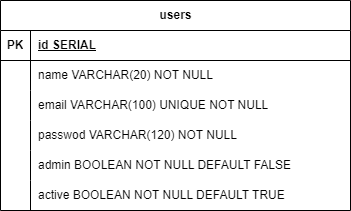

The diagram above was exported from draw.io. Its source (the exported page's mxGraphModel, read from the mxfile embedded in the PNG):
<mxGraphModel dx="472" dy="754" grid="1" gridSize="10" guides="1" tooltips="1" connect="1" arrows="1" fold="1" page="1" pageScale="1" pageWidth="850" pageHeight="1100" math="0" shadow="0" extFonts="Permanent Marker^https://fonts.googleapis.com/css?family=Permanent+Marker">
  <root>
    <mxCell id="0" />
    <mxCell id="1" parent="0" />
    <mxCell id="t6wVFIt3igLIHEtqo5kP-1" value="users" style="shape=table;startSize=30;container=1;collapsible=1;childLayout=tableLayout;fixedRows=1;rowLines=0;fontStyle=1;align=center;resizeLast=1;html=1;" parent="1" vertex="1">
      <mxGeometry x="330" y="320" width="350" height="210" as="geometry" />
    </mxCell>
    <mxCell id="t6wVFIt3igLIHEtqo5kP-2" value="" style="shape=tableRow;horizontal=0;startSize=0;swimlaneHead=0;swimlaneBody=0;fillColor=none;collapsible=0;dropTarget=0;points=[[0,0.5],[1,0.5]];portConstraint=eastwest;top=0;left=0;right=0;bottom=1;" parent="t6wVFIt3igLIHEtqo5kP-1" vertex="1">
      <mxGeometry y="30" width="350" height="30" as="geometry" />
    </mxCell>
    <mxCell id="t6wVFIt3igLIHEtqo5kP-3" value="PK" style="shape=partialRectangle;connectable=0;fillColor=none;top=0;left=0;bottom=0;right=0;fontStyle=1;overflow=hidden;whiteSpace=wrap;html=1;" parent="t6wVFIt3igLIHEtqo5kP-2" vertex="1">
      <mxGeometry width="30" height="30" as="geometry">
        <mxRectangle width="30" height="30" as="alternateBounds" />
      </mxGeometry>
    </mxCell>
    <mxCell id="t6wVFIt3igLIHEtqo5kP-4" value="id SERIAL" style="shape=partialRectangle;connectable=0;fillColor=none;top=0;left=0;bottom=0;right=0;align=left;spacingLeft=6;fontStyle=5;overflow=hidden;whiteSpace=wrap;html=1;" parent="t6wVFIt3igLIHEtqo5kP-2" vertex="1">
      <mxGeometry x="30" width="320" height="30" as="geometry">
        <mxRectangle width="320" height="30" as="alternateBounds" />
      </mxGeometry>
    </mxCell>
    <mxCell id="t6wVFIt3igLIHEtqo5kP-5" value="" style="shape=tableRow;horizontal=0;startSize=0;swimlaneHead=0;swimlaneBody=0;fillColor=none;collapsible=0;dropTarget=0;points=[[0,0.5],[1,0.5]];portConstraint=eastwest;top=0;left=0;right=0;bottom=0;" parent="t6wVFIt3igLIHEtqo5kP-1" vertex="1">
      <mxGeometry y="60" width="350" height="30" as="geometry" />
    </mxCell>
    <mxCell id="t6wVFIt3igLIHEtqo5kP-6" value="" style="shape=partialRectangle;connectable=0;fillColor=none;top=0;left=0;bottom=0;right=0;editable=1;overflow=hidden;whiteSpace=wrap;html=1;" parent="t6wVFIt3igLIHEtqo5kP-5" vertex="1">
      <mxGeometry width="30" height="30" as="geometry">
        <mxRectangle width="30" height="30" as="alternateBounds" />
      </mxGeometry>
    </mxCell>
    <mxCell id="t6wVFIt3igLIHEtqo5kP-7" value="name VARCHAR(20) NOT NULL" style="shape=partialRectangle;connectable=0;fillColor=none;top=0;left=0;bottom=0;right=0;align=left;spacingLeft=6;overflow=hidden;whiteSpace=wrap;html=1;" parent="t6wVFIt3igLIHEtqo5kP-5" vertex="1">
      <mxGeometry x="30" width="320" height="30" as="geometry">
        <mxRectangle width="320" height="30" as="alternateBounds" />
      </mxGeometry>
    </mxCell>
    <mxCell id="t6wVFIt3igLIHEtqo5kP-8" value="" style="shape=tableRow;horizontal=0;startSize=0;swimlaneHead=0;swimlaneBody=0;fillColor=none;collapsible=0;dropTarget=0;points=[[0,0.5],[1,0.5]];portConstraint=eastwest;top=0;left=0;right=0;bottom=0;" parent="t6wVFIt3igLIHEtqo5kP-1" vertex="1">
      <mxGeometry y="90" width="350" height="30" as="geometry" />
    </mxCell>
    <mxCell id="t6wVFIt3igLIHEtqo5kP-9" value="" style="shape=partialRectangle;connectable=0;fillColor=none;top=0;left=0;bottom=0;right=0;editable=1;overflow=hidden;whiteSpace=wrap;html=1;" parent="t6wVFIt3igLIHEtqo5kP-8" vertex="1">
      <mxGeometry width="30" height="30" as="geometry">
        <mxRectangle width="30" height="30" as="alternateBounds" />
      </mxGeometry>
    </mxCell>
    <mxCell id="t6wVFIt3igLIHEtqo5kP-10" value="email VARCHAR(100) UNIQUE NOT NULL" style="shape=partialRectangle;connectable=0;fillColor=none;top=0;left=0;bottom=0;right=0;align=left;spacingLeft=6;overflow=hidden;whiteSpace=wrap;html=1;" parent="t6wVFIt3igLIHEtqo5kP-8" vertex="1">
      <mxGeometry x="30" width="320" height="30" as="geometry">
        <mxRectangle width="320" height="30" as="alternateBounds" />
      </mxGeometry>
    </mxCell>
    <mxCell id="t6wVFIt3igLIHEtqo5kP-11" value="" style="shape=tableRow;horizontal=0;startSize=0;swimlaneHead=0;swimlaneBody=0;fillColor=none;collapsible=0;dropTarget=0;points=[[0,0.5],[1,0.5]];portConstraint=eastwest;top=0;left=0;right=0;bottom=0;" parent="t6wVFIt3igLIHEtqo5kP-1" vertex="1">
      <mxGeometry y="120" width="350" height="30" as="geometry" />
    </mxCell>
    <mxCell id="t6wVFIt3igLIHEtqo5kP-12" value="" style="shape=partialRectangle;connectable=0;fillColor=none;top=0;left=0;bottom=0;right=0;editable=1;overflow=hidden;whiteSpace=wrap;html=1;" parent="t6wVFIt3igLIHEtqo5kP-11" vertex="1">
      <mxGeometry width="30" height="30" as="geometry">
        <mxRectangle width="30" height="30" as="alternateBounds" />
      </mxGeometry>
    </mxCell>
    <mxCell id="t6wVFIt3igLIHEtqo5kP-13" value="passwod VARCHAR(120) NOT NULL" style="shape=partialRectangle;connectable=0;fillColor=none;top=0;left=0;bottom=0;right=0;align=left;spacingLeft=6;overflow=hidden;whiteSpace=wrap;html=1;" parent="t6wVFIt3igLIHEtqo5kP-11" vertex="1">
      <mxGeometry x="30" width="320" height="30" as="geometry">
        <mxRectangle width="320" height="30" as="alternateBounds" />
      </mxGeometry>
    </mxCell>
    <mxCell id="t6wVFIt3igLIHEtqo5kP-17" style="shape=tableRow;horizontal=0;startSize=0;swimlaneHead=0;swimlaneBody=0;fillColor=none;collapsible=0;dropTarget=0;points=[[0,0.5],[1,0.5]];portConstraint=eastwest;top=0;left=0;right=0;bottom=0;" parent="t6wVFIt3igLIHEtqo5kP-1" vertex="1">
      <mxGeometry y="150" width="350" height="30" as="geometry" />
    </mxCell>
    <mxCell id="t6wVFIt3igLIHEtqo5kP-18" style="shape=partialRectangle;connectable=0;fillColor=none;top=0;left=0;bottom=0;right=0;editable=1;overflow=hidden;whiteSpace=wrap;html=1;" parent="t6wVFIt3igLIHEtqo5kP-17" vertex="1">
      <mxGeometry width="30" height="30" as="geometry">
        <mxRectangle width="30" height="30" as="alternateBounds" />
      </mxGeometry>
    </mxCell>
    <mxCell id="t6wVFIt3igLIHEtqo5kP-19" value="admin BOOLEAN NOT NULL DEFAULT FALSE" style="shape=partialRectangle;connectable=0;fillColor=none;top=0;left=0;bottom=0;right=0;align=left;spacingLeft=6;overflow=hidden;whiteSpace=wrap;html=1;" parent="t6wVFIt3igLIHEtqo5kP-17" vertex="1">
      <mxGeometry x="30" width="320" height="30" as="geometry">
        <mxRectangle width="320" height="30" as="alternateBounds" />
      </mxGeometry>
    </mxCell>
    <mxCell id="t6wVFIt3igLIHEtqo5kP-14" style="shape=tableRow;horizontal=0;startSize=0;swimlaneHead=0;swimlaneBody=0;fillColor=none;collapsible=0;dropTarget=0;points=[[0,0.5],[1,0.5]];portConstraint=eastwest;top=0;left=0;right=0;bottom=0;" parent="t6wVFIt3igLIHEtqo5kP-1" vertex="1">
      <mxGeometry y="180" width="350" height="30" as="geometry" />
    </mxCell>
    <mxCell id="t6wVFIt3igLIHEtqo5kP-15" style="shape=partialRectangle;connectable=0;fillColor=none;top=0;left=0;bottom=0;right=0;editable=1;overflow=hidden;whiteSpace=wrap;html=1;" parent="t6wVFIt3igLIHEtqo5kP-14" vertex="1">
      <mxGeometry width="30" height="30" as="geometry">
        <mxRectangle width="30" height="30" as="alternateBounds" />
      </mxGeometry>
    </mxCell>
    <mxCell id="t6wVFIt3igLIHEtqo5kP-16" value="active BOOLEAN NOT NULL DEFAULT TRUE" style="shape=partialRectangle;connectable=0;fillColor=none;top=0;left=0;bottom=0;right=0;align=left;spacingLeft=6;overflow=hidden;whiteSpace=wrap;html=1;" parent="t6wVFIt3igLIHEtqo5kP-14" vertex="1">
      <mxGeometry x="30" width="320" height="30" as="geometry">
        <mxRectangle width="320" height="30" as="alternateBounds" />
      </mxGeometry>
    </mxCell>
  </root>
</mxGraphModel>